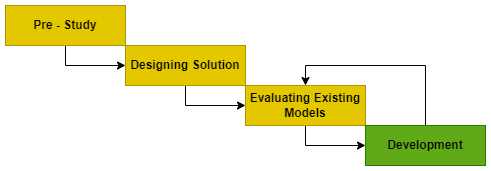

The diagram above was exported from draw.io. Its source (the exported page's mxGraphModel, read from the mxfile embedded in the PNG):
<mxGraphModel dx="1050" dy="522" grid="1" gridSize="10" guides="1" tooltips="1" connect="1" arrows="1" fold="1" page="1" pageScale="1" pageWidth="850" pageHeight="1100" math="0" shadow="0">
  <root>
    <mxCell id="0" />
    <mxCell id="1" parent="0" />
    <mxCell id="GmtQg0NiqZ3mOJ5XssI2-6" style="edgeStyle=orthogonalEdgeStyle;rounded=0;orthogonalLoop=1;jettySize=auto;html=1;exitX=0.5;exitY=1;exitDx=0;exitDy=0;entryX=0;entryY=0.5;entryDx=0;entryDy=0;" edge="1" parent="1" source="GmtQg0NiqZ3mOJ5XssI2-1" target="GmtQg0NiqZ3mOJ5XssI2-2">
      <mxGeometry relative="1" as="geometry" />
    </mxCell>
    <mxCell id="GmtQg0NiqZ3mOJ5XssI2-1" value="Pre - Study" style="rounded=0;whiteSpace=wrap;html=1;fillColor=#e3c800;fontColor=#000000;strokeColor=#B09500;fontStyle=1" vertex="1" parent="1">
      <mxGeometry x="40" y="120" width="120" height="40" as="geometry" />
    </mxCell>
    <mxCell id="GmtQg0NiqZ3mOJ5XssI2-7" style="edgeStyle=orthogonalEdgeStyle;rounded=0;orthogonalLoop=1;jettySize=auto;html=1;exitX=0.5;exitY=1;exitDx=0;exitDy=0;entryX=0;entryY=0.5;entryDx=0;entryDy=0;" edge="1" parent="1" source="GmtQg0NiqZ3mOJ5XssI2-2" target="GmtQg0NiqZ3mOJ5XssI2-4">
      <mxGeometry relative="1" as="geometry" />
    </mxCell>
    <mxCell id="GmtQg0NiqZ3mOJ5XssI2-2" value="Designing Solution" style="rounded=0;whiteSpace=wrap;html=1;fillColor=#e3c800;fontColor=#000000;strokeColor=#B09500;fontStyle=1" vertex="1" parent="1">
      <mxGeometry x="160" y="160" width="120" height="40" as="geometry" />
    </mxCell>
    <mxCell id="GmtQg0NiqZ3mOJ5XssI2-8" style="edgeStyle=orthogonalEdgeStyle;rounded=0;orthogonalLoop=1;jettySize=auto;html=1;exitX=0.5;exitY=1;exitDx=0;exitDy=0;entryX=0;entryY=0.5;entryDx=0;entryDy=0;" edge="1" parent="1" source="GmtQg0NiqZ3mOJ5XssI2-4" target="GmtQg0NiqZ3mOJ5XssI2-5">
      <mxGeometry relative="1" as="geometry" />
    </mxCell>
    <mxCell id="GmtQg0NiqZ3mOJ5XssI2-4" value="Evaluating Existing Models" style="rounded=0;whiteSpace=wrap;html=1;fillColor=#e3c800;fontColor=#000000;strokeColor=#B09500;fontStyle=1" vertex="1" parent="1">
      <mxGeometry x="280" y="200" width="120" height="40" as="geometry" />
    </mxCell>
    <mxCell id="GmtQg0NiqZ3mOJ5XssI2-9" style="edgeStyle=orthogonalEdgeStyle;rounded=0;orthogonalLoop=1;jettySize=auto;html=1;exitX=0.5;exitY=0;exitDx=0;exitDy=0;entryX=0.5;entryY=0;entryDx=0;entryDy=0;" edge="1" parent="1" source="GmtQg0NiqZ3mOJ5XssI2-5" target="GmtQg0NiqZ3mOJ5XssI2-4">
      <mxGeometry relative="1" as="geometry" />
    </mxCell>
    <mxCell id="GmtQg0NiqZ3mOJ5XssI2-5" value="Development" style="rounded=0;whiteSpace=wrap;html=1;fillColor=#60a917;fontColor=#000000;strokeColor=#2D7600;fontStyle=1" vertex="1" parent="1">
      <mxGeometry x="400" y="240" width="120" height="40" as="geometry" />
    </mxCell>
  </root>
</mxGraphModel>